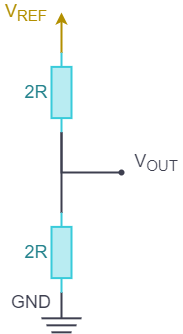

The diagram above was exported from draw.io. Its source (the exported page's mxGraphModel, read from the mxfile embedded in the PNG):
<mxGraphModel dx="981" dy="567" grid="1" gridSize="10" guides="1" tooltips="1" connect="1" arrows="1" fold="1" page="1" pageScale="1" pageWidth="827" pageHeight="1169" math="0" shadow="0">
  <root>
    <mxCell id="0" />
    <mxCell id="1" parent="0" />
    <mxCell id="caJ640uCIL7vvjgGnza4-3" value="" style="endArrow=none;html=1;strokeWidth=2;fillColor=#E0E1E7;fontFamily=Arial;fontSize=20;fontColor=#4DB182;labelBackgroundColor=none;verticalAlign=top;align=left;strokeColor=#3D3F4F;" parent="1" edge="1">
      <mxGeometry x="500" y="626.5500000000001" width="100" height="100" as="geometry">
        <mxPoint x="520" y="625.83" as="sourcePoint" />
        <mxPoint x="560" y="625.83" as="targetPoint" />
        <mxPoint as="offset" />
        <Array as="points" />
      </mxGeometry>
    </mxCell>
    <mxCell id="caJ640uCIL7vvjgGnza4-4" value="" style="endArrow=none;html=1;strokeWidth=2;fillColor=#E0E1E7;fontFamily=Arial;fontSize=20;fontColor=#4DB182;labelBackgroundColor=none;verticalAlign=top;align=left;strokeColor=#3D3F4F;" parent="1" edge="1">
      <mxGeometry x="500" y="618.5500000000001" width="100" height="100" as="geometry">
        <mxPoint x="525" y="632.83" as="sourcePoint" />
        <mxPoint x="555" y="632.83" as="targetPoint" />
        <mxPoint as="offset" />
        <Array as="points" />
      </mxGeometry>
    </mxCell>
    <mxCell id="caJ640uCIL7vvjgGnza4-5" value="" style="endArrow=none;html=1;strokeWidth=2;fillColor=#E0E1E7;fontFamily=Arial;fontSize=20;fontColor=#4DB182;labelBackgroundColor=none;verticalAlign=top;align=left;strokeColor=#3D3F4F;" parent="1" edge="1">
      <mxGeometry x="505" y="610.3900000000002" width="100" height="100" as="geometry">
        <mxPoint x="530" y="639.83" as="sourcePoint" />
        <mxPoint x="550" y="639.83" as="targetPoint" />
        <mxPoint as="offset" />
      </mxGeometry>
    </mxCell>
    <mxCell id="caJ640uCIL7vvjgGnza4-24" value="" style="endArrow=none;html=1;strokeColor=#3D3F4F;strokeWidth=2;fillColor=#E0E1E7;fontFamily=Arial;fontSize=20;fontColor=#101820;entryX=1;entryY=0.5;entryDx=0;entryDy=0;entryPerimeter=0;rounded=0;" parent="1" target="caJ640uCIL7vvjgGnza4-61" edge="1">
      <mxGeometry x="120" y="-204.17" width="50" height="50" as="geometry">
        <mxPoint x="540" y="626" as="sourcePoint" />
        <mxPoint x="160" y="495.83" as="targetPoint" />
        <Array as="points" />
      </mxGeometry>
    </mxCell>
    <mxCell id="caJ640uCIL7vvjgGnza4-46" value="&lt;font style=&quot;font-size: 18px;&quot;&gt;GND&lt;/font&gt;" style="rounded=0;whiteSpace=wrap;html=1;strokeWidth=2;fontFamily=Arial;fontSize=18;fontColor=#3D3F4F;fillColor=none;strokeColor=none;" parent="1" vertex="1">
      <mxGeometry x="490" y="600" width="40" height="20" as="geometry" />
    </mxCell>
    <mxCell id="caJ640uCIL7vvjgGnza4-61" value="" style="pointerEvents=1;verticalLabelPosition=bottom;shadow=0;dashed=0;align=center;html=1;verticalAlign=top;shape=mxgraph.electrical.resistors.resistor_1;strokeColor=#38CBDA;strokeWidth=2;fillColor=#B9ECF2;fontFamily=Arial;fontSize=12;fontColor=#24838D;direction=south;" parent="1" vertex="1">
      <mxGeometry x="530" y="520" width="20" height="80" as="geometry" />
    </mxCell>
    <mxCell id="caJ640uCIL7vvjgGnza4-66" value="" style="pointerEvents=1;verticalLabelPosition=bottom;shadow=0;dashed=0;align=center;html=1;verticalAlign=top;shape=mxgraph.electrical.resistors.resistor_1;strokeColor=#38CBDA;strokeWidth=2;fillColor=#B9ECF2;fontFamily=Arial;fontSize=12;fontColor=#24838D;direction=north;" parent="1" vertex="1">
      <mxGeometry x="530" y="360" width="20" height="80" as="geometry" />
    </mxCell>
    <mxCell id="caJ640uCIL7vvjgGnza4-76" value="" style="endArrow=none;html=1;strokeColor=#3D3F4F;strokeWidth=2;fillColor=#E0E1E7;fontFamily=Arial;fontSize=18;fontColor=#101820;rounded=0;exitX=0;exitY=0.5;exitDx=0;exitDy=0;exitPerimeter=0;" parent="1" source="caJ640uCIL7vvjgGnza4-61" edge="1">
      <mxGeometry width="50" height="50" relative="1" as="geometry">
        <mxPoint x="561" y="515" as="sourcePoint" />
        <mxPoint x="540" y="440" as="targetPoint" />
        <Array as="points" />
      </mxGeometry>
    </mxCell>
    <mxCell id="caJ640uCIL7vvjgGnza4-77" value="" style="endArrow=oval;html=1;strokeColor=#3D3F4F;strokeWidth=2;fillColor=#E0E1E7;fontFamily=Arial;fontSize=18;fontColor=#101820;rounded=0;endSize=4;startSize=4;endFill=1;exitX=0;exitY=0.5;exitDx=0;exitDy=0;exitPerimeter=0;" parent="1" source="caJ640uCIL7vvjgGnza4-66" edge="1">
      <mxGeometry width="50" height="50" relative="1" as="geometry">
        <mxPoint x="567" y="445" as="sourcePoint" />
        <mxPoint x="600" y="480" as="targetPoint" />
        <Array as="points">
          <mxPoint x="540" y="480" />
        </Array>
      </mxGeometry>
    </mxCell>
    <mxCell id="caJ640uCIL7vvjgGnza4-79" value="2R" style="rounded=0;whiteSpace=wrap;html=1;strokeWidth=2;fontFamily=Arial;fontSize=18;fillColor=none;strokeColor=none;fontColor=#24838D;" parent="1" vertex="1">
      <mxGeometry x="499.5" y="390" width="30" height="20" as="geometry" />
    </mxCell>
    <mxCell id="caJ640uCIL7vvjgGnza4-82" value="2R" style="rounded=0;whiteSpace=wrap;html=1;strokeWidth=2;fontFamily=Arial;fontSize=18;fillColor=none;strokeColor=none;fontColor=#24838D;" parent="1" vertex="1">
      <mxGeometry x="499.5" y="550" width="30" height="20" as="geometry" />
    </mxCell>
    <mxCell id="caJ640uCIL7vvjgGnza4-84" value="&lt;font style=&quot;font-size: 18px&quot;&gt;V&lt;sub&gt;REF&lt;/sub&gt;&lt;/font&gt;" style="rounded=0;whiteSpace=wrap;html=1;strokeWidth=2;fontFamily=Arial;fontSize=18;fillColor=none;strokeColor=none;fontColor=#B28F00;" parent="1" vertex="1">
      <mxGeometry x="479.5" y="310" width="50" height="20" as="geometry" />
    </mxCell>
    <mxCell id="1TzgDV1jEl7R_hG461u7-4" value="" style="endArrow=classic;html=1;strokeColor=#B28F00;strokeWidth=2;fillColor=none;fontFamily=Arial;fontSize=20;fontColor=#101820;exitX=1;exitY=0.5;exitDx=0;exitDy=0;exitPerimeter=0;" parent="1" source="caJ640uCIL7vvjgGnza4-66" edge="1">
      <mxGeometry width="50" height="50" relative="1" as="geometry">
        <mxPoint x="560" y="490" as="sourcePoint" />
        <mxPoint x="540" y="320" as="targetPoint" />
      </mxGeometry>
    </mxCell>
    <mxCell id="1TzgDV1jEl7R_hG461u7-5" value="&lt;font style=&quot;font-size: 18px&quot;&gt;V&lt;sub&gt;OUT&lt;/sub&gt;&lt;/font&gt;" style="rounded=0;whiteSpace=wrap;html=1;strokeWidth=2;fontFamily=Arial;fontSize=18;fontColor=#3D3F4F;fillColor=none;strokeColor=none;" parent="1" vertex="1">
      <mxGeometry x="610" y="460" width="50" height="20" as="geometry" />
    </mxCell>
  </root>
</mxGraphModel>